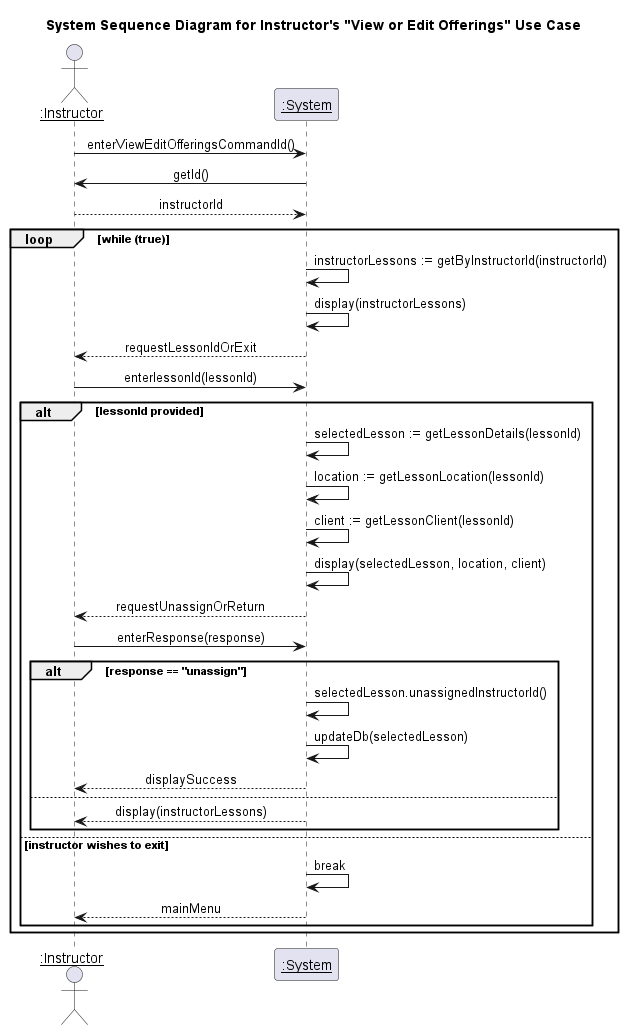

The diagram above was rendered by PlantUML. Its source (embedded in the PNG):
@startuml System Sequence Diagram for Instructor's "View or Edit Offerings" Use Case
title System Sequence Diagram for Instructor's "View or Edit Offerings" Use Case
skinparam sequenceMessageAlign center

actor "<u>:Instructor" as instructor
participant "<u>:System" as system

instructor -> system : enterViewEditOfferingsCommandId()
system -> instructor : getId()
instructor --> system : instructorId
loop while (true)
    system -> system : instructorLessons := getByInstructorId(instructorId)
    system -> system : display(instructorLessons)
    system --> instructor : requestLessonIdOrExit
    instructor -> system : enterlessonId(lessonId)
    alt lessonId provided
        system -> system : selectedLesson := getLessonDetails(lessonId)
        system -> system : location := getLessonLocation(lessonId)
        system -> system : client := getLessonClient(lessonId)
        system -> system : display(selectedLesson, location, client)
        system --> instructor : requestUnassignOrReturn
        instructor -> system : enterResponse(response)
        alt response == "unassign"
            system -> system : selectedLesson.unassignedInstructorId()
            system -> system : updateDb(selectedLesson)
            system --> instructor : displaySuccess
        else
            system --> instructor : display(instructorLessons)
        end
    else instructor wishes to exit
        system -> system : break
        system --> instructor : mainMenu
    end
end
@enduml